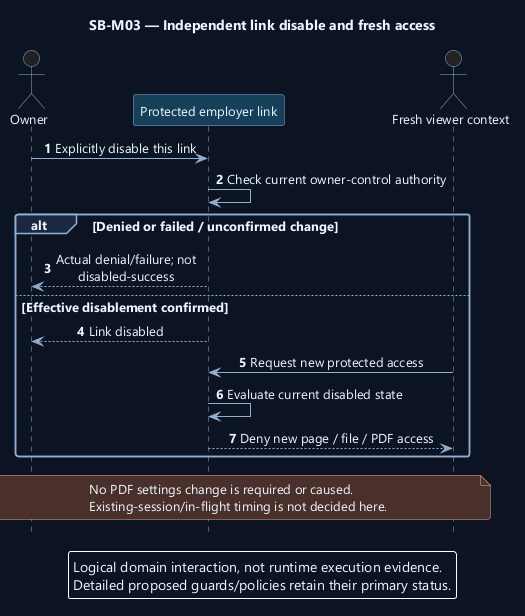

The diagram above was rendered by PlantUML. Its source (embedded in the PNG):
@startuml
' OWNER-MVP-2026-11-04 review: MVP core / cross-cutting. Core presentation/application/files or shared authority/recovery invariant remains applicable.
skinparam backgroundColor #0D1525
skinparam defaultFontColor #EDF4FF
skinparam defaultFontName Segoe UI
skinparam defaultFontSize 13
skinparam shadowing false
skinparam roundcorner 5
skinparam ArrowColor #91AED1
skinparam sequenceMessageAlign center
skinparam sequenceParticipantBackgroundColor #17405A
skinparam sequenceParticipantBorderColor #91AED1
skinparam sequenceActorBorderColor #91AED1
skinparam sequenceLifeLineBorderColor #91AED1
skinparam sequenceGroupBackgroundColor #1A2940
skinparam sequenceGroupBorderColor #91AED1
skinparam sequenceDividerBackgroundColor #1A2940
skinparam noteBackgroundColor #4A302B
skinparam noteBorderColor #F1AD8A
skinparam maxMessageSize 220
hide footbox
autonumber
title SB-M03 — Independent link disable and fresh access
actor Owner as U
participant "Protected employer link" as L
actor "Fresh viewer context" as V
U -> L : Explicitly disable this link
L -> L : Check current owner-control authority
alt Denied or failed / unconfirmed change
 L --> U : Actual denial/failure; not disabled-success
else Effective disablement confirmed
 L --> U : Link disabled
 V -> L : Request new protected access
 L -> L : Evaluate current disabled state
 L --> V : Deny new page / file / PDF access
end
note over U,V
No PDF settings change is required or caused.
Existing-session/in-flight timing is not decided here.
end note
legend bottom
Logical domain interaction, not runtime execution evidence.
Detailed proposed guards/policies retain their primary status.
endlegend
@enduml